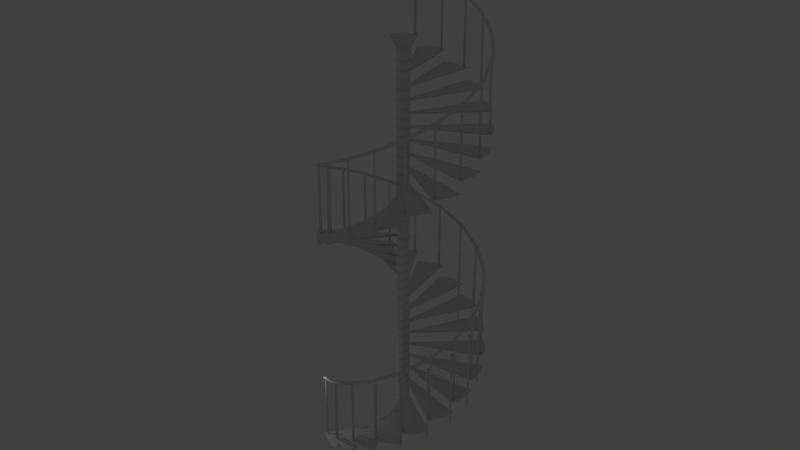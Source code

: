 # Source: spiral_staircase4.blend  (saved by Blender 2.76.0; exported with 4.5.12 LTS)
import bpy
from mathutils import Matrix  # noqa: F401  (used for matrix-valued properties, if any)

bpy.ops.wm.read_factory_settings(use_empty=True)
scene = bpy.context.scene
scene.name = 'Scene'

# ---- collections
col_collection_1 = bpy.data.collections.new('Collection 1'); scene.collection.children.link(col_collection_1)

# ---- world
world_world = bpy.data.worlds.new('World'); scene.world = world_world
world_world.color = (0.05088, 0.05088, 0.05088)
world_world.use_sun_shadow = False
world_world.sun_shadow_jitter_overblur = 0.0
world_world.cycles.sampling_method = 'MANUAL'
world_world.cycles.sample_map_resolution = 256

# ---- lights
light_point = bpy.data.lights.new('Point', 'POINT')
light_point.transmission_factor = 0.0
light_point.energy = 100.0
light_point.shadow_buffer_clip_start = 0.5
light_point.shadow_soft_size = 0.1
light_point.shadow_maximum_resolution = 0.006
light_point.use_absolute_resolution = True
light_point.cycles.use_multiple_importance_sampling = False

# ---- meshes
me_cylinder_000 = bpy.data.meshes.new('Cylinder.000')
me_cylinder_000.from_pydata([(2.329e-08, 0.6515, -1.374), (2.329e-08, 0.6515, -1.003), (0.1271, 0.639, -1.374), (0.1271, 0.639, -1.003), (0.2493, 0.6019, -1.374), (0.2493, 0.6019, -1.003), (0.3619, 0.5417, -1.374), (0.3619, 0.5417, -1.003), (0.4607, 0.4607, -1.374), (0.4607, 0.4607, -1.003), (0.5417, 0.3619, -1.374), (0.5417, 0.3619, -1.003), (0.6019, 0.2493, -1.374), (0.6019, 0.2493, -1.003), (0.639, 0.1271, -1.374), (0.639, 0.1271, -1.003), (0.6515, 1.587e-07, -1.374), (0.6515, 1.587e-07, -1.003), (0.639, -0.1271, -1.374), (0.639, -0.1271, -1.003), (0.6019, -0.2493, -1.374), (0.6019, -0.2493, -1.003), (0.5417, -0.3619, -1.374), (0.5417, -0.3619, -1.003), (0.4607, -0.4607, -1.374), (0.4607, -0.4607, -1.003), (0.3619, -0.5417, -1.374), (0.3619, -0.5417, -1.003), (0.2493, -0.6019, -1.374), (0.2493, -0.6019, -1.003), (0.1271, -0.639, -1.374), (0.1271, -0.639, -1.003), (-1.89e-07, -0.6515, -1.374), (-1.89e-07, -0.6515, -1.003), (-0.1271, -0.639, -1.374), (-0.1271, -0.639, -1.003), (-0.2493, -0.6019, -1.374), (-0.2493, -0.6019, -1.003), (-0.3619, -0.5417, -1.374), (-0.3619, -0.5417, -1.003), (-0.4607, -0.4607, -1.374), (-0.4607, -0.4607, -1.003), (-0.5417, -0.3619, -1.374), (-0.5417, -0.3619, -1.003), (-0.6019, -0.2493, -1.374), (-0.6019, -0.2493, -1.003), (-0.639, -0.1271, -1.374), (-0.639, -0.1271, -1.003), (-0.6515, 7.386e-07, -1.374), (-0.6515, 7.386e-07, -1.003), (-0.639, 0.1271, -1.374), (-0.639, 0.1271, -1.003), (-0.6019, 0.2493, -1.374), (-0.6019, 0.2493, -1.003), (-0.5417, 0.3619, -1.374), (-0.5417, 0.3619, -1.003), (-0.4607, 0.4607, -1.374), (-0.4607, 0.4607, -1.003), (-0.3619, 0.5417, -1.374), (-0.3619, 0.5417, -1.003), (-0.2493, 0.6019, -1.374), (-0.2493, 0.6019, -1.003), (-0.1271, 0.639, -1.374), (-0.1271, 0.639, -1.003), (1.829e-08, 0.6384, -1.374), (0.1245, 0.6261, -1.374), (0.2443, 0.5898, -1.374), (0.3547, 0.5308, -1.374), (0.4514, 0.4514, -1.374), (0.5308, 0.3547, -1.374), (0.5898, 0.2443, -1.374), (0.6261, 0.1245, -1.374), (0.6384, 1.567e-07, -1.374), (0.6261, -0.1245, -1.374), (0.5898, -0.2443, -1.374), (0.5308, -0.3547, -1.374), (0.4514, -0.4514, -1.374), (0.3547, -0.5308, -1.374), (0.2443, -0.5898, -1.374), (0.1245, -0.6261, -1.374), (-1.85e-07, -0.6384, -1.374), (-0.1245, -0.6261, -1.374), (-0.2443, -0.5898, -1.374), (-0.3547, -0.5308, -1.374), (-0.4514, -0.4514, -1.374), (-0.5308, -0.3547, -1.374), (-0.5898, -0.2443, -1.374), (-0.6261, -0.1245, -1.374), (-0.6384, 7.267e-07, -1.374), (-0.6261, 0.1245, -1.374), (-0.5898, 0.2443, -1.374), (-0.5308, 0.3547, -1.374), (-0.4514, 0.4514, -1.374), (-0.3547, 0.5308, -1.374), (-0.2443, 0.5898, -1.374), (-0.1245, 0.6261, -1.374), (0.1245, 0.6261, -0.08191), (1.829e-08, 0.6384, -0.08191), (0.2443, 0.5898, -0.08191), (0.3547, 0.5308, -0.08191), (0.4514, 0.4514, -0.08191), (0.5308, 0.3547, -0.08191), (0.5898, 0.2443, -0.08191), (0.6261, 0.1245, -0.08191), (0.6384, 1.567e-07, -0.08191), (0.6261, -0.1245, -0.08191), (0.5898, -0.2443, -0.08191), (0.5308, -0.3547, -0.08191), (0.4514, -0.4514, -0.08191), (0.3547, -0.5308, -0.08191), (0.2443, -0.5898, -0.08191), (0.1245, -0.6261, -0.08191), (-1.85e-07, -0.6384, -0.08191), (-0.1245, -0.6261, -0.08191), (-0.2443, -0.5898, -0.08191), (-0.3547, -0.5308, -0.08191), (-0.4514, -0.4514, -0.08191), (-0.5308, -0.3547, -0.08191), (-0.5898, -0.2443, -0.08191), (-0.6261, -0.1245, -0.08191), (-0.6384, 7.267e-07, -0.08191), (-0.6261, 0.1245, -0.08191), (-0.5898, 0.2443, -0.08191), (-0.5308, 0.3547, -0.08191), (-0.4514, 0.4514, -0.08191), (-0.3547, 0.5308, -0.08191), (-0.2443, 0.5898, -0.08191), (-0.1245, 0.6261, -0.08191)], [], [(0, 1, 3, 2), (2, 3, 5, 4), (4, 5, 7, 6), (6, 7, 9, 8), (8, 9, 11, 10), (10, 11, 13, 12), (12, 13, 15, 14), (14, 15, 17, 16), (16, 17, 19, 18), (18, 19, 21, 20), (20, 21, 23, 22), (22, 23, 25, 24), (24, 25, 27, 26), (26, 27, 29, 28), (28, 29, 31, 30), (30, 31, 33, 32), (32, 33, 35, 34), (34, 35, 37, 36), (36, 37, 39, 38), (38, 39, 41, 40), (40, 41, 43, 42), (42, 43, 45, 44), (44, 45, 47, 46), (46, 47, 49, 48), (48, 49, 51, 50), (50, 51, 53, 52), (52, 53, 55, 54), (54, 55, 57, 56), (56, 57, 59, 58), (58, 59, 61, 60), (96, 97, 127, 126, 125, 124, 123, 122, 121, 120, 119, 118, 117, 116, 115, 114, 113, 112, 111, 110, 109, 108, 107, 106, 105, 104, 103, 102, 101, 100, 99, 98), (62, 63, 1, 0), (60, 61, 63, 62), (64, 65, 66, 67, 68, 69, 70, 71, 72, 73, 74, 75, 76, 77, 78, 79, 80, 81, 82, 83, 84, 85, 86, 87, 88, 89, 90, 91, 92, 93, 94, 95), (65, 64, 0, 2), (66, 65, 2, 4), (67, 66, 4, 6), (68, 67, 6, 8), (69, 68, 8, 10), (70, 69, 10, 12), (71, 70, 12, 14), (72, 71, 14, 16), (73, 72, 16, 18), (74, 73, 18, 20), (75, 74, 20, 22), (76, 75, 22, 24), (77, 76, 24, 26), (78, 77, 26, 28), (79, 78, 28, 30), (80, 79, 30, 32), (81, 80, 32, 34), (82, 81, 34, 36), (83, 82, 36, 38), (84, 83, 38, 40), (85, 84, 40, 42), (86, 85, 42, 44), (87, 86, 44, 46), (88, 87, 46, 48), (89, 88, 48, 50), (90, 89, 50, 52), (91, 90, 52, 54), (92, 91, 54, 56), (93, 92, 56, 58), (94, 93, 58, 60), (95, 94, 60, 62), (64, 95, 62, 0), (97, 96, 3, 1), (96, 98, 5, 3), (98, 99, 7, 5), (99, 100, 9, 7), (100, 101, 11, 9), (101, 102, 13, 11), (102, 103, 15, 13), (103, 104, 17, 15), (104, 105, 19, 17), (105, 106, 21, 19), (106, 107, 23, 21), (107, 108, 25, 23), (108, 109, 27, 25), (109, 110, 29, 27), (110, 111, 31, 29), (111, 112, 33, 31), (112, 113, 35, 33), (113, 114, 37, 35), (114, 115, 39, 37), (115, 116, 41, 39), (116, 117, 43, 41), (117, 118, 45, 43), (118, 119, 47, 45), (119, 120, 49, 47), (120, 121, 51, 49), (121, 122, 53, 51), (122, 123, 55, 53), (123, 124, 57, 55), (124, 125, 59, 57), (125, 126, 61, 59), (126, 127, 63, 61), (127, 97, 1, 63)])
me_cylinder_000.polygons.foreach_set('use_smooth', [True] * 98)
me_cylinder_000.use_remesh_preserve_volume = False
me_cylinder_000.use_remesh_preserve_attributes = False
me_cylinder_000.use_mirror_vertex_groups = False
me_cylinder_000.update()
me_cylinder_005 = bpy.data.meshes.new('Cylinder.005')
me_cylinder_005.from_pydata([(-2.463, -7.155, -0.2248), (-2.463, -7.155, 7.573), (-2.441, -7.157, -0.2248), (-2.441, -7.157, 7.573), (-2.42, -7.163, -0.2248), (-2.42, -7.163, 7.573), (-2.401, -7.173, -0.2248), (-2.401, -7.173, 7.573), (-2.384, -7.187, -0.2248), (-2.384, -7.187, 7.573), (-2.371, -7.204, -0.2248), (-2.371, -7.204, 7.573), (-2.36, -7.223, -0.2248), (-2.36, -7.223, 7.573), (-2.354, -7.244, -0.2248), (-2.354, -7.244, 7.573), (-2.352, -7.266, -0.2248), (-2.352, -7.266, 7.573), (-2.354, -7.287, -0.2248), (-2.354, -7.287, 7.573), (-2.36, -7.308, -0.2248), (-2.36, -7.308, 7.573), (-2.371, -7.327, -0.2248), (-2.371, -7.327, 7.573), (-2.384, -7.344, -0.2248), (-2.384, -7.344, 7.573), (-2.401, -7.358, -0.2248), (-2.401, -7.358, 7.573), (-2.42, -7.368, -0.2248), (-2.42, -7.368, 7.573), (-2.441, -7.375, -0.2248), (-2.441, -7.375, 7.573), (-2.463, -7.377, -0.2248), (-2.463, -7.377, 7.573), (-2.485, -7.375, -0.2248), (-2.485, -7.375, 7.573), (-2.505, -7.368, -0.2248), (-2.505, -7.368, 7.573), (-2.525, -7.358, -0.2248), (-2.525, -7.358, 7.573), (-2.541, -7.344, -0.2248), (-2.541, -7.344, 7.573), (-2.555, -7.327, -0.2248), (-2.555, -7.327, 7.573), (-2.565, -7.308, -0.2248), (-2.565, -7.308, 7.573), (-2.572, -7.287, -0.2248), (-2.572, -7.287, 7.573), (-2.574, -7.266, -0.2248), (-2.574, -7.266, 7.573), (-2.572, -7.244, -0.2248), (-2.572, -7.244, 7.573), (-2.565, -7.223, -0.2248), (-2.565, -7.223, 7.573), (-2.555, -7.204, -0.2248), (-2.555, -7.204, 7.573), (-2.541, -7.187, -0.2248), (-2.541, -7.187, 7.573), (-2.525, -7.173, -0.2248), (-2.525, -7.173, 7.573), (-2.505, -7.163, -0.2248), (-2.505, -7.163, 7.573), (-2.485, -7.157, -0.2248), (-2.485, -7.157, 7.573)], [], [(0, 1, 3, 2), (2, 3, 5, 4), (4, 5, 7, 6), (6, 7, 9, 8), (8, 9, 11, 10), (10, 11, 13, 12), (12, 13, 15, 14), (14, 15, 17, 16), (16, 17, 19, 18), (18, 19, 21, 20), (20, 21, 23, 22), (22, 23, 25, 24), (24, 25, 27, 26), (26, 27, 29, 28), (28, 29, 31, 30), (30, 31, 33, 32), (32, 33, 35, 34), (34, 35, 37, 36), (36, 37, 39, 38), (38, 39, 41, 40), (40, 41, 43, 42), (42, 43, 45, 44), (44, 45, 47, 46), (46, 47, 49, 48), (48, 49, 51, 50), (50, 51, 53, 52), (52, 53, 55, 54), (54, 55, 57, 56), (56, 57, 59, 58), (58, 59, 61, 60), (62, 63, 1, 0), (60, 61, 63, 62), (0, 2, 4, 6, 8, 10, 12, 14, 16, 18, 20, 22, 24, 26, 28, 30, 32, 34, 36, 38, 40, 42, 44, 46, 48, 50, 52, 54, 56, 58, 60, 62)])
me_cylinder_005.use_remesh_preserve_volume = False
me_cylinder_005.use_remesh_preserve_attributes = False
me_cylinder_005.use_mirror_vertex_groups = False
me_cylinder_005.update()
me_cylinder_004 = bpy.data.meshes.new('Cylinder.004')
me_cylinder_004.from_pydata([(-4.685, -6.25, -0.4378), (-4.685, -6.25, 6.499), (-4.663, -6.252, -0.4378), (-4.663, -6.252, 6.499), (-4.642, -6.258, -0.4378), (-4.642, -6.258, 6.499), (-4.623, -6.269, -0.4378), (-4.623, -6.269, 6.499), (-4.606, -6.282, -0.4378), (-4.606, -6.282, 6.499), (-4.592, -6.299, -0.4378), (-4.592, -6.299, 6.499), (-4.582, -6.318, -0.4378), (-4.582, -6.318, 6.499), (-4.576, -6.339, -0.4378), (-4.576, -6.339, 6.499), (-4.574, -6.361, -0.4378), (-4.574, -6.361, 6.499), (-4.576, -6.382, -0.4378), (-4.576, -6.382, 6.499), (-4.582, -6.403, -0.4378), (-4.582, -6.403, 6.499), (-4.592, -6.422, -0.4378), (-4.592, -6.422, 6.499), (-4.606, -6.439, -0.4378), (-4.606, -6.439, 6.499), (-4.623, -6.453, -0.4378), (-4.623, -6.453, 6.499), (-4.642, -6.463, -0.4378), (-4.642, -6.463, 6.499), (-4.663, -6.47, -0.4378), (-4.663, -6.47, 6.499), (-4.685, -6.472, -0.4378), (-4.685, -6.472, 6.499), (-4.706, -6.47, -0.4378), (-4.706, -6.47, 6.499), (-4.727, -6.463, -0.4378), (-4.727, -6.463, 6.499), (-4.746, -6.453, -0.4378), (-4.746, -6.453, 6.499), (-4.763, -6.439, -0.4378), (-4.763, -6.439, 6.499), (-4.777, -6.422, -0.4378), (-4.777, -6.422, 6.499), (-4.787, -6.403, -0.4378), (-4.787, -6.403, 6.499), (-4.793, -6.382, -0.4378), (-4.793, -6.382, 6.499), (-4.796, -6.361, -0.4378), (-4.796, -6.361, 6.499), (-4.793, -6.339, -0.4378), (-4.793, -6.339, 6.499), (-4.787, -6.318, -0.4378), (-4.787, -6.318, 6.499), (-4.777, -6.299, -0.4378), (-4.777, -6.299, 6.499), (-4.763, -6.282, -0.4378), (-4.763, -6.282, 6.499), (-4.746, -6.269, -0.4378), (-4.746, -6.269, 6.499), (-4.727, -6.258, -0.4378), (-4.727, -6.258, 6.499), (-4.706, -6.252, -0.4378), (-4.706, -6.252, 6.499)], [], [(0, 1, 3, 2), (2, 3, 5, 4), (4, 5, 7, 6), (6, 7, 9, 8), (8, 9, 11, 10), (10, 11, 13, 12), (12, 13, 15, 14), (14, 15, 17, 16), (16, 17, 19, 18), (18, 19, 21, 20), (20, 21, 23, 22), (22, 23, 25, 24), (24, 25, 27, 26), (26, 27, 29, 28), (28, 29, 31, 30), (30, 31, 33, 32), (32, 33, 35, 34), (34, 35, 37, 36), (36, 37, 39, 38), (38, 39, 41, 40), (40, 41, 43, 42), (42, 43, 45, 44), (44, 45, 47, 46), (46, 47, 49, 48), (48, 49, 51, 50), (50, 51, 53, 52), (52, 53, 55, 54), (54, 55, 57, 56), (56, 57, 59, 58), (58, 59, 61, 60), (62, 63, 1, 0), (60, 61, 63, 62), (0, 2, 4, 6, 8, 10, 12, 14, 16, 18, 20, 22, 24, 26, 28, 30, 32, 34, 36, 38, 40, 42, 44, 46, 48, 50, 52, 54, 56, 58, 60, 62)])
me_cylinder_004.polygons.foreach_set('use_smooth', [True] * 33)
_uv = me_cylinder_004.uv_layers.new(name='UVMap')
_uv.uv.foreach_set('vector', [0.0, 0.0, 1.0, 0.0, 1.0, 1.0, 0.0, 1.0, 0.0, 0.0, 1.0, 0.0, 1.0, 1.0, 0.0, 1.0, 0.0, 0.0, 1.0, 0.0, 1.0, 1.0, 0.0, 1.0, 0.0, 0.0, 1.0, 0.0, 1.0, 1.0, 0.0, 1.0, 0.0, 0.0, 1.0, 0.0, 1.0, 1.0, 0.0, 1.0, 0.0, 0.0, 1.0, 0.0, 1.0, 1.0, 0.0, 1.0, 0.0, 0.0, 1.0, 0.0, 1.0, 1.0, 0.0, 1.0, 0.0, 0.0, 1.0, 0.0, 1.0, 1.0, 0.0, 1.0, 0.0, 0.0, 1.0, 0.0, 1.0, 1.0, 0.0, 1.0, 0.0, 0.0, 1.0, 0.0, 1.0, 1.0, 0.0, 1.0, 0.0, 0.0, 1.0, 0.0, 1.0, 1.0, 0.0, 1.0, 0.0, 0.0, 1.0, 0.0, 1.0, 1.0, 0.0, 1.0, 0.0, 0.0, 1.0, 0.0, 1.0, 1.0, 0.0, 1.0, 0.0, 0.0, 1.0, 0.0, 1.0, 1.0, 0.0, 1.0, 0.0, 0.0, 1.0, 0.0, 1.0, 1.0, 0.0, 1.0, 0.0, 0.0, 1.0, 0.0, 1.0, 1.0, 0.0, 1.0, 0.0, 0.0, 1.0, 0.0, 1.0, 1.0, 0.0, 1.0, 0.0, 0.0, 1.0, 0.0, 1.0, 1.0, 0.0, 1.0, 0.0, 0.0, 1.0, 0.0, 1.0, 1.0, 0.0, 1.0, 0.0, 0.0, 1.0, 0.0, 1.0, 1.0, 0.0, 1.0, 0.0, 0.0, 1.0, 0.0, 1.0, 1.0, 0.0, 1.0, 0.0, 0.0, 1.0, 0.0, 1.0, 1.0, 0.0, 1.0, 0.0, 0.0, 1.0, 0.0, 1.0, 1.0, 0.0, 1.0, 0.0, 0.0, 1.0, 0.0, 1.0, 1.0, 0.0, 1.0, 0.0, 0.0, 1.0, 0.0, 1.0, 1.0, 0.0, 1.0, 0.0, 0.0, 1.0, 0.0, 1.0, 1.0, 0.0, 1.0, 0.0, 0.0, 1.0, 0.0, 1.0, 1.0, 0.0, 1.0, 0.0, 0.0, 1.0, 0.0, 1.0, 1.0, 0.0, 1.0, 0.0, 0.0, 1.0, 0.0, 1.0, 1.0, 0.0, 1.0, 0.0, 0.0, 1.0, 0.0, 1.0, 1.0, 0.0, 1.0, 0.0, 0.0, 1.0, 0.0, 1.0, 1.0, 0.0, 1.0, 0.0, 0.0, 1.0, 0.0, 1.0, 1.0, 0.0, 1.0, 0.5, 1.0, 0.5975, 0.9904, 0.6913, 0.9619, 0.7778, 0.9157, 0.8536, 0.8536, 0.9157, 0.7778, 0.9619, 0.6913, 0.9904, 0.5975, 1.0, 0.5, 0.9904, 0.4025, 0.9619, 0.3087, 0.9157, 0.2222, 0.8536, 0.1464, 0.7778, 0.08427, 0.6913, 0.03806, 0.5975, 0.009607, 0.5, 0.0, 0.4025, 0.009607, 0.3087, 0.03806, 0.2222, 0.08427, 0.1464, 0.1464, 0.08426, 0.2222, 0.03806, 0.3087, 0.009607, 0.4025, 0.0, 0.5, 0.009607, 0.5975, 0.03806, 0.6913, 0.08427, 0.7778, 0.1464, 0.8536, 0.2222, 0.9157, 0.3087, 0.9619, 0.4025, 0.9904])
me_cylinder_004.use_remesh_preserve_volume = False
me_cylinder_004.use_remesh_preserve_attributes = False
me_cylinder_004.use_mirror_vertex_groups = False
me_cylinder_004.update()
me_circle_001 = bpy.data.meshes.new('Circle.001')
me_circle_001.from_pydata([(-0.06115, 0.1602, -0.0001317), (-0.1418, 0.09188, 0.0004978), (-0.1691, -0.01428, 0.001012), (-0.118, -0.1242, -8.557e-05), (0.03202, -0.1694, 0.0003966), (0.1346, -0.1014, -0.001429), (0.1677, -0.001329, -0.001181), (0.1294, 0.1186, 0.0005789), (-1.257, 0.4146, 2.549), (-1.484, 0.384, 2.55), (-1.487, 0.1666, 2.64), (-1.335, 0.1091, 2.65), (-1.173, 0.1916, 2.582), (-2.467, 1.523, 4.927), (-2.693, 1.5, 4.948), (-2.693, 1.324, 5.104), (-2.541, 1.269, 5.125), (-2.383, 1.321, 5.026), (-3.539, 3.375, 6.867), (-3.764, 3.365, 6.906), (-3.756, 3.25, 7.111), (-3.604, 3.201, 7.141), (-3.451, 3.214, 7.023), (-4.491, 5.783, 8.147), (-4.714, 5.792, 8.198), (-4.697, 5.749, 8.429), (-4.544, 5.709, 8.465), (-4.397, 5.679, 8.343), (-5.372, 8.498, 8.612), (-5.576, 8.529, 8.671), (-5.547, 8.563, 8.902), (-5.392, 8.533, 8.943), (-5.242, 8.45, 8.813), (-6.175, 11.24, 8.214), (-6.391, 11.29, 8.267), (-6.349, 11.4, 8.472), (-6.193, 11.38, 8.513), (-6.06, 11.27, 8.423), (-7.01, 13.72, 6.978), (-7.206, 13.79, 7.023), (-7.152, 13.96, 7.18), (-6.994, 13.95, 7.217), (-6.858, 13.79, 7.153), (-7.875, 15.68, 5.045), (-8.069, 15.77, 5.073), (-8.005, 15.98, 5.164), (-7.845, 15.98, 5.194), (-7.714, 15.81, 5.178), (-8.828, 16.93, 2.621), (-8.975, 16.98, 2.62), (-9.046, 17.15, 2.58), (-8.851, 17.28, 2.664), (-8.66, 17.09, 2.698), (-9.885, 17.34, -0.0301), (-10.09, 17.44, -0.04436), (-10.02, 17.65, -0.1065), (-9.856, 17.66, -0.09676), (-9.735, 17.53, -0.02747), (-11.28, 16.96, -2.631), (-11.25, 17.16, -2.78), (-11.07, 17.18, -2.784), (-10.94, 17.07, -2.681), (-11.08, 16.9, -2.617), (-12.63, 15.72, -4.879), (-12.61, 15.86, -5.087), (-12.43, 15.87, -5.104), (-12.3, 15.8, -4.977), (-12.43, 15.67, -4.856), (-14.05, 13.82, -6.497), (-14.18, 13.85, -6.675), (-13.98, 13.93, -6.82), (-13.77, 13.89, -6.646), (-13.91, 13.81, -6.504), (-15.62, 11.57, -7.372), (-15.73, 11.57, -7.5), (-15.67, 11.57, -7.672), (-15.51, 11.55, -7.697), (-15.35, 11.57, -7.546), (-15.48, 11.55, -7.38), (-17.17, 9.173, -7.369), (-17.35, 9.181, -7.456), (-17.34, 9.095, -7.657), (-17.16, 9.065, -7.692), (-17.0, 9.129, -7.563), (-18.98, 6.97, -6.58), (-19.01, 6.8, -6.765), (-18.83, 6.756, -6.796), (-18.68, 6.839, -6.714), (-18.78, 6.944, -6.542), (-20.6, 5.187, -4.967), (-20.66, 4.972, -5.084), (-20.47, 4.906, -5.117), (-20.31, 5.007, -5.073), (-20.4, 5.165, -4.94), (-22.16, 4.055, -2.798), (-22.2, 3.809, -2.836), (-22.03, 3.744, -2.848), (-21.87, 3.85, -2.848), (-21.95, 4.044, -2.77), (-23.52, 3.762, -0.2923), (-23.69, 3.63, -0.2288), (-23.54, 3.417, -0.2559), (-23.3, 3.534, -0.3036), (-23.39, 3.725, -0.2841), (-24.9, 4.281, 2.232), (-24.95, 4.067, 2.357), (-24.78, 3.998, 2.373), (-24.62, 4.071, 2.294), (-24.69, 4.277, 2.242), (-25.87, 5.659, 4.5), (-26.09, 5.639, 4.528), (-26.09, 5.481, 4.703), (-25.94, 5.428, 4.726), (-25.78, 5.468, 4.62), (-26.9, 7.717, 6.245), (-27.12, 7.714, 6.289), (-27.11, 7.621, 6.505), (-26.96, 7.574, 6.537), (-26.81, 7.574, 6.416), (-27.83, 10.26, 7.266), (-28.04, 10.27, 7.324), (-28.02, 10.25, 7.558), (-27.86, 10.22, 7.596), (-27.71, 10.17, 7.456), (-28.86, 13.04, 7.484), (-28.86, 13.11, 7.725), (-28.69, 13.08, 7.777), (-28.55, 13.0, 7.669), (-28.65, 13.01, 7.466), (-29.47, 15.7, 6.77), (-29.69, 15.76, 6.821), (-29.64, 15.89, 7.012), (-29.49, 15.87, 7.052), (-29.35, 15.75, 6.972), (-30.3, 18.03, 5.286), (-30.51, 18.11, 5.325), (-30.46, 18.29, 5.462), (-30.3, 18.29, 5.497), (-30.17, 18.15, 5.454), (-31.32, 19.8, 3.163), (-31.41, 19.91, 3.188), (-31.35, 20.08, 3.246), (-31.18, 20.09, 3.28), (-31.05, 19.92, 3.28), (-31.18, 19.79, 3.176), (-32.27, 20.75, 0.634), (-32.39, 20.9, 0.6221), (-32.34, 21.07, 0.6207), (-32.09, 21.06, 0.6464), (-32.07, 20.85, 0.6562), (-33.32, 20.89, -2.024), (-33.46, 20.94, -2.038), (-33.53, 21.08, -2.144), (-33.33, 21.23, -2.135), (-33.14, 21.06, -2.034), (-34.74, 20.24, -4.547), (-34.71, 20.42, -4.718), (-34.53, 20.43, -4.727), (-34.41, 20.34, -4.614), (-34.54, 20.18, -4.531), (-36.14, 18.77, -6.624), (-36.11, 18.89, -6.847), (-35.93, 18.89, -6.867), (-35.8, 18.83, -6.736), (-35.93, 18.71, -6.599), (-37.5, 16.7, -7.995), (-37.64, 16.72, -8.034), (-37.69, 16.75, -8.154), (-37.63, 16.77, -8.273), (-37.48, 16.78, -8.33), (-37.35, 16.73, -8.192), (-37.38, 16.71, -8.064)], [], [(19, 18, 13, 14), (24, 23, 18, 19), (29, 28, 23, 24), (34, 33, 28, 29), (39, 38, 33, 34), (44, 43, 38, 39), (49, 48, 43, 44), (54, 53, 48, 49), (115, 114, 109, 110), (58, 53, 54), (120, 119, 114, 115), (135, 134, 129, 130), (124, 119, 120), (74, 73, 68, 69), (139, 134, 135), (155, 150, 151), (84, 79, 80), (9, 0, 1), (146, 145, 139, 140), (80, 73, 74), (104, 99, 100), (64, 63, 58, 59), (151, 145, 146), (54, 49, 50), (155, 151, 152), (9, 1, 2), (94, 89, 90), (85, 84, 80, 81), (69, 63, 64), (147, 146, 140, 141), (90, 84, 85), (100, 94, 95), (110, 104, 105), (130, 124, 125), (161, 160, 155, 156), (152, 146, 147), (15, 14, 9, 10), (167, 160, 161), (20, 19, 14, 15), (25, 24, 19, 20), (30, 29, 24, 25), (35, 34, 29, 30), (40, 39, 34, 35), (45, 44, 39, 40), (116, 115, 110, 111), (50, 44, 45), (59, 54, 55), (81, 74, 75), (121, 120, 115, 116), (136, 135, 130, 131), (125, 120, 121), (4, 11, 10, 3), (141, 135, 136), (51, 50, 45), (70, 69, 64), (101, 100, 95), (153, 152, 147), (169, 168, 161), (11, 16, 15, 10), (16, 21, 20, 15), (21, 26, 25, 20), (26, 31, 30, 25), (31, 36, 35, 30), (36, 41, 40, 35), (41, 46, 45, 40), (56, 60, 59, 55), (56, 55, 51), (60, 65, 64, 59), (76, 82, 81, 75), (76, 75, 70), (82, 86, 85, 81), (86, 91, 90, 85), (91, 96, 95, 90), (106, 112, 111, 105), (106, 105, 101), (112, 117, 116, 111), (117, 122, 121, 116), (122, 126, 125, 121), (126, 132, 131, 125), (132, 137, 136, 131), (137, 142, 141, 136), (142, 148, 147, 141), (157, 162, 161, 156), (157, 156, 153), (5, 12, 11, 4), (12, 17, 16, 11), (17, 22, 21, 16), (22, 27, 26, 21), (27, 32, 31, 26), (32, 37, 36, 31), (37, 42, 41, 36), (42, 47, 46, 41), (47, 52, 51, 46), (52, 57, 56, 51), (57, 61, 60, 56), (61, 66, 65, 60), (66, 71, 70, 65), (71, 77, 76, 70), (77, 83, 82, 76), (83, 87, 86, 82), (87, 92, 91, 86), (92, 97, 96, 91), (97, 102, 101, 96), (102, 107, 106, 101), (107, 113, 112, 106), (113, 118, 117, 112), (118, 123, 122, 117), (123, 127, 126, 122), (127, 133, 132, 126), (133, 138, 137, 132), (138, 143, 142, 137), (154, 158, 157, 153), (14, 13, 8, 9), (154, 153, 148), (158, 163, 162, 157), (8, 12, 6, 7), (170, 169, 163), (149, 148, 143), (171, 170, 163), (13, 17, 12, 8), (18, 22, 17, 13), (23, 27, 22, 18), (62, 61, 57, 53), (32, 27, 23), (42, 37, 33), (67, 66, 61, 62), (93, 92, 87, 88), (71, 66, 67), (98, 97, 92, 93), (109, 113, 107, 108), (102, 97, 98), (114, 118, 113, 109), (129, 133, 127, 128), (123, 118, 114), (134, 138, 133, 129), (164, 163, 158, 159), (143, 138, 134), (43, 47, 42, 38), (171, 163, 164), (33, 32, 28), (48, 52, 47, 43), (78, 77, 71, 72), (53, 52, 48), (79, 83, 77, 78), (73, 78, 72, 68), (88, 83, 79), (108, 102, 103), (128, 123, 119), (149, 143, 144), (159, 154, 150), (150, 149, 145), (63, 67, 62, 58), (79, 78, 73), (108, 103, 99), (145, 144, 139), (8, 7, 0), (89, 93, 88, 84), (68, 67, 63), (94, 98, 93, 89), (160, 164, 159, 155), (99, 98, 94), (109, 108, 104), (129, 128, 124), (165, 164, 160), (9, 8, 0), (110, 109, 104), (130, 129, 124), (151, 150, 145), (166, 165, 160), (80, 79, 73), (69, 68, 63), (100, 99, 94), (140, 139, 135), (50, 49, 44), (152, 151, 146), (167, 166, 160), (90, 89, 84), (59, 58, 54), (81, 80, 74), (95, 94, 90), (105, 104, 100), (125, 124, 120), (141, 140, 135), (156, 155, 152), (10, 9, 2), (55, 54, 50), (75, 74, 69), (111, 110, 105), (131, 130, 125), (168, 167, 161), (3, 10, 2), (51, 55, 50), (70, 75, 69), (101, 105, 100), (153, 156, 152), (46, 51, 45), (65, 70, 64), (96, 101, 95), (148, 153, 147), (162, 169, 161), (143, 148, 142), (163, 169, 162), (6, 12, 5), (149, 154, 148), (33, 37, 32), (53, 57, 52), (88, 87, 83), (108, 107, 102), (128, 127, 123), (159, 158, 154), (28, 32, 23), (38, 42, 33), (72, 71, 67), (103, 102, 98), (119, 123, 114), (144, 143, 134), (150, 154, 149), (145, 149, 144), (165, 171, 164), (68, 72, 67), (99, 103, 98), (139, 144, 134), (58, 62, 53), (84, 88, 79), (104, 108, 99), (124, 128, 119), (155, 159, 150)])
me_circle_001.polygons.foreach_set('use_smooth', [True] * 227)
_uv = me_circle_001.uv_layers.new(name='UVMap')
_uv.uv.foreach_set('vector', [36.29, 11.19, 36.38, 11.2, 39.12, 12.01, 39.03, 12.0, 33.56, 10.38, 33.65, 10.4, 36.38, 11.2, 36.29, 11.19, 30.84, 9.567, 30.92, 9.588, 33.65, 10.4, 33.56, 10.38, 28.08, 8.768, 28.17, 8.778, 30.92, 9.588, 30.84, 9.567, 25.36, 7.951, 25.44, 7.973, 28.17, 8.778, 28.08, 8.768, 22.63, 7.148, 22.72, 7.169, 25.44, 7.973, 25.36, 7.951, 19.9, 6.328, 19.95, 6.391, 22.72, 7.169, 22.63, 7.148, 17.1, 5.522, 17.19, 5.537, 19.95, 6.391, 19.9, 6.328, -16.4, -4.361, -16.31, -4.35, -13.58, -3.542, -13.67, -3.553, 14.34, 4.705, 17.19, 5.537, 17.1, 5.522, -19.12, -5.184, -19.04, -5.159, -16.31, -4.35, -16.4, -4.361, -27.39, -7.609, -27.3, -7.596, -24.56, -6.784, -24.65, -6.795, -21.9, -5.99, -19.04, -5.159, -19.12, -5.184, 5.837, 2.155, 5.908, 2.192, 8.852, 3.068, 8.732, 3.016, -30.33, -8.493, -27.3, -7.596, -27.39, -7.609, -38.95, -11.02, -36.09, -10.15, -36.14, -10.22, 0.1028, 0.5032, 2.955, 1.34, 2.877, 1.301, 41.78, 12.81, 45.21, 13.9, 45.17, 13.84, -33.38, -9.394, -33.31, -9.35, -30.33, -8.493, -30.39, -8.54, 2.877, 1.301, 5.908, 2.192, 5.837, 2.155, -10.92, -2.75, -8.116, -1.939, -8.232, -1.99, 11.55, 3.924, 11.61, 3.895, 14.34, 4.705, 14.28, 4.736, -36.14, -10.22, -33.31, -9.35, -33.38, -9.394, 17.1, 5.522, 19.9, 6.328, 19.81, 6.26, -38.95, -11.02, -36.14, -10.22, -36.23, -10.28, 41.78, 12.81, 45.17, 13.84, 45.16, 13.81, -5.367, -1.116, -2.641, -0.3107, -2.712, -0.2891, 0.04329, 0.5345, 0.1028, 0.5032, 2.877, 1.301, 2.84, 1.311, 8.732, 3.016, 11.61, 3.895, 11.55, 3.924, -33.39, -9.412, -33.38, -9.394, -30.39, -8.54, -30.4, -8.527, -2.712, -0.2891, 0.1028, 0.5032, 0.04329, 0.5345, -8.232, -1.99, -5.367, -1.116, -5.428, -1.087, -13.67, -3.553, -10.92, -2.75, -10.98, -2.716, -24.65, -6.795, -21.9, -5.99, -21.96, -5.959, -41.77, -11.79, -41.7, -11.83, -38.95, -11.02, -39.01, -10.99, -36.23, -10.28, -33.38, -9.394, -33.39, -9.412, 38.99, 12.02, 39.03, 12.0, 41.78, 12.81, 41.74, 12.84, -45.03, -12.82, -41.7, -11.83, -41.77, -11.79, 36.26, 11.22, 36.29, 11.19, 39.03, 12.0, 38.99, 12.02, 33.53, 10.41, 33.56, 10.38, 36.29, 11.19, 36.26, 11.22, 30.81, 9.594, 30.84, 9.567, 33.56, 10.38, 33.53, 10.41, 28.05, 8.795, 28.08, 8.768, 30.84, 9.567, 30.81, 9.594, 25.32, 7.976, 25.36, 7.951, 28.08, 8.768, 28.05, 8.795, 22.6, 7.171, 22.63, 7.148, 25.36, 7.951, 25.32, 7.976, -16.43, -4.336, -16.4, -4.361, -13.67, -3.553, -13.7, -3.527, 19.81, 6.26, 22.63, 7.148, 22.6, 7.171, 14.28, 4.736, 17.1, 5.522, 17.06, 5.552, 2.84, 1.311, 5.837, 2.155, 5.84, 2.176, -19.16, -5.157, -19.12, -5.184, -16.4, -4.361, -16.43, -4.336, -27.43, -7.583, -27.39, -7.609, -24.65, -6.795, -24.68, -6.769, -21.96, -5.959, -19.12, -5.184, -19.16, -5.157, 45.33, 13.86, 41.83, 12.81, 41.74, 12.84, 45.22, 13.81, -30.4, -8.527, -27.39, -7.609, -27.43, -7.583, 19.9, 6.31, 19.81, 6.26, 22.6, 7.171, 8.82, 3.084, 8.732, 3.016, 11.55, 3.924, -8.146, -1.924, -8.232, -1.99, -5.428, -1.087, -36.14, -10.23, -36.23, -10.28, -33.39, -9.412, -44.93, -12.83, -45.0, -12.84, -41.77, -11.79, 41.83, 12.81, 39.07, 12.0, 38.99, 12.02, 41.74, 12.84, 39.07, 12.0, 36.34, 11.19, 36.26, 11.22, 38.99, 12.02, 36.34, 11.19, 33.61, 10.38, 33.53, 10.41, 36.26, 11.22, 33.61, 10.38, 30.89, 9.567, 30.81, 9.594, 33.53, 10.41, 30.89, 9.567, 28.12, 8.768, 28.05, 8.795, 30.81, 9.594, 28.12, 8.768, 25.4, 7.948, 25.32, 7.976, 28.05, 8.795, 25.4, 7.948, 22.68, 7.142, 22.6, 7.171, 25.32, 7.976, 17.15, 5.523, 14.36, 4.726, 14.28, 4.736, 17.06, 5.552, 17.15, 5.523, 17.06, 5.552, 19.9, 6.31, 14.36, 4.726, 11.63, 3.913, 11.55, 3.924, 14.28, 4.736, 5.918, 2.176, 2.927, 1.302, 2.84, 1.311, 5.84, 2.176, 5.918, 2.176, 5.84, 2.176, 8.82, 3.084, 2.927, 1.302, 0.1268, 0.5255, 0.04329, 0.5345, 2.84, 1.311, 0.1268, 0.5255, -2.626, -0.2815, -2.712, -0.2891, 0.04329, 0.5345, -2.626, -0.2815, -5.346, -1.097, -5.428, -1.087, -2.712, -0.2891, -10.89, -2.728, -13.62, -3.555, -13.7, -3.527, -10.98, -2.716, -10.89, -2.728, -10.98, -2.716, -8.146, -1.924, -13.62, -3.555, -16.35, -4.364, -16.43, -4.336, -13.7, -3.527, -16.35, -4.364, -19.07, -5.183, -19.16, -5.157, -16.43, -4.336, -19.07, -5.183, -21.88, -5.968, -21.96, -5.959, -19.16, -5.157, -21.88, -5.968, -24.6, -6.796, -24.68, -6.769, -21.96, -5.959, -24.6, -6.796, -27.35, -7.611, -27.43, -7.583, -24.68, -6.769, -27.35, -7.611, -30.32, -8.503, -30.4, -8.527, -27.43, -7.583, -30.32, -8.503, -33.29, -9.362, -33.39, -9.412, -30.4, -8.527, -38.92, -11.0, -41.68, -11.8, -41.77, -11.79, -39.01, -10.99, -38.92, -11.0, -39.01, -10.99, -36.14, -10.23, 45.42, 13.89, 41.96, 12.8, 41.83, 12.81, 45.33, 13.86, 41.96, 12.8, 39.18, 11.99, 39.07, 12.0, 41.83, 12.81, 39.18, 11.99, 36.45, 11.18, 36.34, 11.19, 39.07, 12.0, 36.45, 11.18, 33.72, 10.38, 33.61, 10.38, 36.34, 11.19, 33.72, 10.38, 31.01, 9.582, 30.89, 9.567, 33.61, 10.38, 31.01, 9.582, 28.24, 8.764, 28.12, 8.768, 30.89, 9.567, 28.24, 8.764, 25.52, 7.962, 25.4, 7.948, 28.12, 8.768, 25.52, 7.962, 22.8, 7.157, 22.68, 7.142, 25.4, 7.948, 22.8, 7.157, 20.03, 6.381, 19.9, 6.31, 22.68, 7.142, 20.03, 6.381, 17.26, 5.522, 17.15, 5.523, 19.9, 6.31, 17.26, 5.522, 14.47, 4.722, 14.36, 4.726, 17.15, 5.523, 14.47, 4.722, 11.75, 3.91, 11.63, 3.913, 14.36, 4.726, 11.75, 3.91, 8.954, 3.158, 8.82, 3.084, 11.63, 3.913, 8.954, 3.158, 6.036, 2.227, 5.918, 2.176, 8.82, 3.084, 6.036, 2.227, 3.054, 1.318, 2.927, 1.302, 5.918, 2.176, 3.054, 1.318, 0.2387, 0.5218, 0.1268, 0.5255, 2.927, 1.302, 0.2387, 0.5218, -2.514, -0.286, -2.626, -0.2815, 0.1268, 0.5255, -2.514, -0.286, -5.234, -1.1, -5.346, -1.097, -2.626, -0.2815, -5.234, -1.1, -8.016, -1.851, -8.146, -1.924, -5.346, -1.097, -8.016, -1.851, -10.78, -2.73, -10.89, -2.728, -8.146, -1.924, -10.78, -2.73, -13.51, -3.559, -13.62, -3.555, -10.89, -2.728, -13.51, -3.559, -16.24, -4.368, -16.35, -4.364, -13.62, -3.555, -16.24, -4.368, -18.95, -5.168, -19.07, -5.183, -16.35, -4.364, -18.95, -5.168, -21.77, -5.971, -21.88, -5.968, -19.07, -5.183, -21.77, -5.971, -24.49, -6.801, -24.6, -6.796, -21.88, -5.968, -24.49, -6.801, -27.23, -7.615, -27.35, -7.611, -24.6, -6.796, -27.23, -7.615, -30.2, -8.458, -30.32, -8.503, -27.35, -7.611, -36.01, -10.16, -38.81, -11.0, -38.92, -11.0, -36.14, -10.23, 39.03, 12.0, 39.12, 12.01, 41.88, 12.83, 41.78, 12.81, -36.01, -10.16, -36.14, -10.23, -33.29, -9.362, -38.81, -11.0, -41.56, -11.81, -41.68, -11.8, -38.92, -11.0, 41.88, 12.83, 41.96, 12.8, 45.48, 13.9, 45.38, 13.88, -44.85, -12.78, -44.93, -12.83, -41.56, -11.81, -33.23, -9.34, -33.29, -9.362, -30.2, -8.458, -44.84, -12.75, -44.85, -12.78, -41.56, -11.81, 39.12, 12.01, 39.18, 11.99, 41.96, 12.8, 41.88, 12.83, 36.38, 11.2, 36.45, 11.18, 39.18, 11.99, 39.12, 12.01, 33.65, 10.4, 33.72, 10.38, 36.45, 11.18, 36.38, 11.2, 14.41, 4.729, 14.47, 4.722, 17.26, 5.522, 17.19, 5.537, 31.01, 9.582, 33.72, 10.38, 33.65, 10.4, 25.52, 7.962, 28.24, 8.764, 28.17, 8.778, 11.69, 3.917, 11.75, 3.91, 14.47, 4.722, 14.41, 4.729, -2.57, -0.2806, -2.514, -0.286, 0.2387, 0.5218, 0.183, 0.5254, 8.954, 3.158, 11.75, 3.91, 11.69, 3.917, -5.288, -1.093, -5.234, -1.1, -2.514, -0.286, -2.57, -0.2806, -13.58, -3.542, -13.51, -3.559, -10.78, -2.73, -10.84, -2.729, -8.016, -1.851, -5.234, -1.1, -5.288, -1.093, -16.31, -4.35, -16.24, -4.368, -13.51, -3.559, -13.58, -3.542, -24.56, -6.784, -24.49, -6.801, -21.77, -5.971, -21.83, -5.968, -18.95, -5.168, -16.24, -4.368, -16.31, -4.35, -27.3, -7.596, -27.23, -7.615, -24.49, -6.801, -24.56, -6.784, -41.62, -11.81, -41.56, -11.81, -38.81, -11.0, -38.87, -11.0, -30.2, -8.458, -27.23, -7.615, -27.3, -7.596, 22.72, 7.169, 22.8, 7.157, 25.52, 7.962, 25.44, 7.973, -44.84, -12.75, -41.56, -11.81, -41.62, -11.81, 28.17, 8.778, 31.01, 9.582, 30.92, 9.588, 19.95, 6.391, 20.03, 6.381, 22.8, 7.157, 22.72, 7.169, 5.958, 2.243, 6.036, 2.227, 8.954, 3.158, 8.89, 3.147, 17.19, 5.537, 20.03, 6.381, 19.95, 6.391, 2.955, 1.34, 3.054, 1.318, 6.036, 2.227, 5.958, 2.243, 5.908, 2.192, 5.958, 2.243, 8.89, 3.147, 8.852, 3.068, 0.183, 0.5254, 3.054, 1.318, 2.955, 1.34, -10.84, -2.729, -8.016, -1.851, -8.077, -1.864, -21.83, -5.968, -18.95, -5.168, -19.04, -5.159, -33.23, -9.34, -30.2, -8.458, -30.28, -8.44, -38.87, -11.0, -36.01, -10.16, -36.09, -10.15, -36.09, -10.15, -33.23, -9.34, -33.31, -9.35, 11.61, 3.895, 11.69, 3.917, 14.41, 4.729, 14.34, 4.705, 2.955, 1.34, 5.958, 2.243, 5.908, 2.192, -10.84, -2.729, -8.077, -1.864, -8.116, -1.939, -33.31, -9.35, -30.28, -8.44, -30.33, -8.493, 41.88, 12.83, 45.38, 13.88, 45.21, 13.9, -2.641, -0.3107, -2.57, -0.2806, 0.183, 0.5254, 0.1028, 0.5032, 8.852, 3.068, 11.69, 3.917, 11.61, 3.895, -5.367, -1.116, -5.288, -1.093, -2.57, -0.2806, -2.641, -0.3107, -41.7, -11.83, -41.62, -11.81, -38.87, -11.0, -38.95, -11.02, -8.116, -1.939, -5.288, -1.093, -5.367, -1.116, -13.58, -3.542, -10.84, -2.729, -10.92, -2.75, -24.56, -6.784, -21.83, -5.968, -21.9, -5.99, -44.89, -12.74, -41.62, -11.81, -41.7, -11.83, 41.78, 12.81, 41.88, 12.83, 45.21, 13.9, -13.67, -3.553, -13.58, -3.542, -10.92, -2.75, -24.65, -6.795, -24.56, -6.784, -21.9, -5.99, -36.14, -10.22, -36.09, -10.15, -33.31, -9.35, -44.97, -12.76, -44.89, -12.74, -41.7, -11.83, 2.877, 1.301, 2.955, 1.34, 5.908, 2.192, 8.732, 3.016, 8.852, 3.068, 11.61, 3.895, -8.232, -1.99, -8.116, -1.939, -5.367, -1.116, -30.39, -8.54, -30.33, -8.493, -27.39, -7.609, 19.81, 6.26, 19.9, 6.328, 22.63, 7.148, -36.23, -10.28, -36.14, -10.22, -33.38, -9.394, -45.03, -12.82, -44.97, -12.76, -41.7, -11.83, -2.712, -0.2891, -2.641, -0.3107, 0.1028, 0.5032, 14.28, 4.736, 14.34, 4.705, 17.1, 5.522, 2.84, 1.311, 2.877, 1.301, 5.837, 2.155, -5.428, -1.087, -5.367, -1.116, -2.712, -0.2891, -10.98, -2.716, -10.92, -2.75, -8.232, -1.99, -21.96, -5.959, -21.9, -5.99, -19.12, -5.184, -30.4, -8.527, -30.39, -8.54, -27.39, -7.609, -39.01, -10.99, -38.95, -11.02, -36.23, -10.28, 41.74, 12.84, 41.78, 12.81, 45.16, 13.81, 17.06, 5.552, 17.1, 5.522, 19.81, 6.26, 5.84, 2.176, 5.837, 2.155, 8.732, 3.016, -13.7, -3.527, -13.67, -3.553, -10.98, -2.716, -24.68, -6.769, -24.65, -6.795, -21.96, -5.959, -45.0, -12.84, -45.03, -12.82, -41.77, -11.79, 45.22, 13.81, 41.74, 12.84, 45.16, 13.81, 19.9, 6.31, 17.06, 5.552, 19.81, 6.26, 8.82, 3.084, 5.84, 2.176, 8.732, 3.016, -8.146, -1.924, -10.98, -2.716, -8.232, -1.99, -36.14, -10.23, -39.01, -10.99, -36.23, -10.28, 22.68, 7.142, 19.9, 6.31, 22.6, 7.171, 11.63, 3.913, 8.82, 3.084, 11.55, 3.924, -5.346, -1.097, -8.146, -1.924, -5.428, -1.087, -33.29, -9.362, -36.14, -10.23, -33.39, -9.412, -41.68, -11.8, -44.93, -12.83, -41.77, -11.79, -30.2, -8.458, -33.29, -9.362, -30.32, -8.503, -41.56, -11.81, -44.93, -12.83, -41.68, -11.8, 45.48, 13.9, 41.96, 12.8, 45.42, 13.89, -33.23, -9.34, -36.01, -10.16, -33.29, -9.362, 28.17, 8.778, 28.24, 8.764, 31.01, 9.582, 17.19, 5.537, 17.26, 5.522, 20.03, 6.381, 0.183, 0.5254, 0.2387, 0.5218, 3.054, 1.318, -10.84, -2.729, -10.78, -2.73, -8.016, -1.851, -21.83, -5.968, -21.77, -5.971, -18.95, -5.168, -38.87, -11.0, -38.81, -11.0, -36.01, -10.16, 30.92, 9.588, 31.01, 9.582, 33.65, 10.4, 25.44, 7.973, 25.52, 7.962, 28.17, 8.778, 8.89, 3.147, 8.954, 3.158, 11.69, 3.917, -8.077, -1.864, -8.016, -1.851, -5.288, -1.093, -19.04, -5.159, -18.95, -5.168, -16.31, -4.35, -30.28, -8.44, -30.2, -8.458, -27.3, -7.596, -36.09, -10.15, -36.01, -10.16, -33.23, -9.34, -33.31, -9.35, -33.23, -9.34, -30.28, -8.44, -44.89, -12.74, -44.84, -12.75, -41.62, -11.81, 8.852, 3.068, 8.89, 3.147, 11.69, 3.917, -8.116, -1.939, -8.077, -1.864, -5.288, -1.093, -30.33, -8.493, -30.28, -8.44, -27.3, -7.596, 14.34, 4.705, 14.41, 4.729, 17.19, 5.537, 0.1028, 0.5032, 0.183, 0.5254, 2.955, 1.34, -10.92, -2.75, -10.84, -2.729, -8.116, -1.939, -21.9, -5.99, -21.83, -5.968, -19.04, -5.159, -38.95, -11.02, -38.87, -11.0, -36.09, -10.15])
me_circle_001.use_remesh_preserve_volume = False
me_circle_001.use_remesh_preserve_attributes = False
me_circle_001.use_mirror_vertex_groups = False
me_circle_001.update()
me_cylinder_001 = bpy.data.meshes.new('Cylinder.001')
me_cylinder_001.from_pydata([(-2.635, -7.7, -0.3981), (-5.017, -6.438, -0.3981), (-4.319, -7.011, -0.3981), (-3.523, -7.436, -0.3981), (0.0, 0.0, -0.3638), (-0.05922, -0.05923, -0.3638), (-5.017, -6.438, -0.3981), (-4.319, -7.011, -0.3981), (-3.523, -7.436, -0.3981), (0.0, 0.0, -0.3638), (-0.05922, -0.05923, -0.3638), (-2.635, -7.7, -0.4987), (-5.017, -6.438, -0.4987), (-4.319, -7.011, -0.4987), (-3.523, -7.436, -0.4987), (0.0, 0.0, -0.5458), (-0.05922, -0.05923, -0.5458), (-4.314, -7.002, -0.4987), (-5.002, -6.437, -0.4987), (-3.52, -7.427, -0.4987), (-2.645, -7.689, -0.4987), (-0.01793, -0.04329, -0.5458), (-0.04654, -0.07191, -0.5458), (-4.305, -6.989, -0.3981), (-4.979, -6.436, -0.3981), (-3.513, -7.412, -0.3981), (-2.661, -7.672, -0.3981), (-0.04685, -0.1131, -0.3638), (-0.02609, -0.09236, -0.3638)], [], [(10, 9, 15, 16), (5, 4, 9, 10), (1, 5, 10, 6), (20, 21, 15, 11), (3, 2, 7, 8), (2, 1, 6, 7), (19, 20, 11, 14), (6, 10, 16, 12), (0, 8, 14, 11), (8, 7, 13, 14), (7, 6, 12, 13), (18, 17, 13, 12), (17, 19, 14, 13), (0, 3, 8), (9, 0, 11, 15), (22, 18, 12, 16), (21, 22, 16, 15), (23, 24, 1, 2), (25, 23, 2, 3), (17, 18, 22, 21, 20, 19), (4, 0, 9), (24, 28, 5, 1), (28, 27, 4, 5), (26, 27, 25), (27, 26, 0, 4), (26, 25, 3, 0), (27, 23, 25), (27, 24, 28), (27, 24, 23)])
me_cylinder_001.polygons.foreach_set('use_smooth', [1, 1, 1, 1, 1, 1, 1, 1, 1, 1, 1, 1, 1, 1, 1, 1, 1, 1, 1, 1, 1, 1, 1, 0, 1, 1, 0, 0, 0])
_uv = me_cylinder_001.uv_layers.new(name='UVMap')
_uv.uv.foreach_set('vector', [0.9511, 0.985, 0.9511, 0.9952, 0.9196, 0.9952, 0.9196, 0.985, 0.0, 0.0, 0.0, 0.0, 0.0, 0.0, 0.0, 0.0, 0.0, 0.0, 0.0, 0.0, 0.0, 0.0, 0.0, 0.0, 0.002515, 0.06004, 0.4558, 0.9945, 0.458, 1.0, 0.0, 0.05973, 0.0, 0.0, 0.0, 0.0, 0.0, 0.0, 0.0, 0.0, 0.0, 0.0, 0.0, 0.0, 0.0, 0.0, 0.0, 0.0, 0.15, 0.0198, 0.002515, 0.06004, 0.0, 0.05973, 0.1495, 0.01863, 0.9451, 0.0, 0.9511, 0.985, 0.9196, 0.985, 0.9277, 1.165e-07, 0.9826, 0.3293, 0.9826, 0.2183, 1.0, 0.2183, 1.0, 0.3293, 0.9826, 0.2183, 0.9826, 0.1081, 1.0, 0.1081, 1.0, 0.2183, 0.9826, 0.1081, 0.9826, 2.912e-08, 1.0, 0.0, 1.0, 0.1081, 0.4578, 0.004099, 0.3037, 0.001213, 0.3036, 0.0, 0.4598, 0.002925, 0.3037, 0.001213, 0.15, 0.0198, 0.1495, 0.01863, 0.3036, 0.0, 0.0, 0.0, 0.0, 0.0, 0.0, 0.0, 0.9511, 0.9942, 0.957, 0.0, 0.9744, 0.0, 0.9826, 0.9942, 0.4567, 0.9896, 0.4578, 0.004099, 0.4598, 0.002925, 0.4598, 0.9898, 0.4558, 0.9945, 0.4567, 0.9896, 0.4598, 0.9898, 0.458, 1.0, 0.7637, 0.9968, 0.9145, 0.994, 0.9196, 0.9971, 0.7633, 1.0, 0.6105, 0.9783, 0.7637, 0.9968, 0.7633, 1.0, 0.6093, 0.9814, 0.3037, 0.001213, 0.4578, 0.004099, 0.4567, 0.9896, 0.4558, 0.9945, 0.002515, 0.06004, 0.15, 0.0198, 0.0, 0.0, 0.0, 0.0, 0.0, 0.0, 0.9145, 0.994, 0.9115, 0.01086, 0.9196, 0.01015, 0.9196, 0.9971, 0.9115, 0.01086, 0.9121, 0.01442, 0.9178, 0.0, 0.9196, 0.01015, 0.4664, 0.9395, 0.9121, 0.01442, 0.6105, 0.9783, 0.9121, 0.01442, 0.4664, 0.9395, 0.4598, 0.9403, 0.9178, 0.0, 0.4664, 0.9395, 0.6105, 0.9783, 0.6093, 0.9814, 0.4598, 0.9403, 0.9121, 0.01442, 0.7637, 0.9968, 0.6105, 0.9783, 0.9121, 0.01442, 0.9145, 0.994, 0.9115, 0.01086, 0.9121, 0.01442, 0.9145, 0.994, 0.7637, 0.9968])
me_cylinder_001.use_remesh_preserve_volume = False
me_cylinder_001.use_remesh_preserve_attributes = False
me_cylinder_001.use_mirror_vertex_groups = False
me_cylinder_001.update()
me_circle_000 = bpy.data.meshes.new('Circle.000')
me_circle_000.from_pydata([(-9.002e-08, 0.1679, -9.639e-09), (-0.03276, 0.1647, 3.362e-08), (-0.06426, 0.1551, 7.558e-08), (-0.09329, 0.1396, 1.146e-07), (-0.1187, 0.1187, 1.493e-07), (-0.1396, 0.09329, 1.782e-07), (-0.1551, 0.06426, 2.003e-07), (-0.1647, 0.03276, 2.146e-07), (-0.1679, 2.595e-07, 2.208e-07), (-0.1647, -0.03276, 2.184e-07), (-0.1551, -0.06426, 2.077e-07), (-0.1396, -0.09328, 1.889e-07), (-0.1187, -0.1187, 1.629e-07), (-0.09329, -0.1396, 1.307e-07), (-0.06426, -0.1551, 9.339e-08), (-0.03276, -0.1647, 5.252e-08), (-3.531e-08, -0.1679, 9.639e-09), (0.03276, -0.1647, -3.362e-08), (0.06426, -0.1551, -7.558e-08), (0.09329, -0.1396, -1.146e-07), (0.1187, -0.1187, -1.493e-07), (0.1396, -0.09328, -1.782e-07), (0.1551, -0.06426, -2.003e-07), (0.1647, -0.03276, -2.146e-07), (0.1679, 4.09e-07, -2.208e-07), (0.1647, 0.03276, -2.184e-07), (0.1551, 0.06426, -2.077e-07), (0.1396, 0.09329, -1.889e-07), (0.1187, 0.1187, -1.629e-07), (0.09328, 0.1396, -1.307e-07), (0.06426, 0.1551, -9.339e-08), (0.03276, 0.1647, -5.252e-08)], [], [(1, 0, 31, 30, 29, 28, 27, 26, 25, 24, 23, 22, 21, 20, 19, 18, 17, 16, 15, 14, 13, 12, 11, 10, 9, 8, 7, 6, 5, 4, 3, 2)])
me_circle_000.use_remesh_preserve_volume = False
me_circle_000.use_remesh_preserve_attributes = False
me_circle_000.use_mirror_vertex_groups = False
me_circle_000.update()

# ---- objects
ob_point = bpy.data.objects.new('Point', light_point)
ob_stairs_control = bpy.data.objects.new('stairs_control', None)
ob_stairs_001 = bpy.data.objects.new('stairs.001', me_cylinder_000)
ob_stairs_003 = bpy.data.objects.new('stairs.003', me_cylinder_005)
ob_stairs_002 = bpy.data.objects.new('stairs.002', me_cylinder_004)
ob_railing = bpy.data.objects.new('railing', me_circle_001)
ob_stairs = bpy.data.objects.new('stairs', me_cylinder_001)
ob_railing_001 = bpy.data.objects.new('railing.001', me_circle_000)

# ---- transforms, parenting, visibility, modifiers, constraints
ob_point.location = (-7.112, -7.859, 6.353)
ob_point.lineart.crease_threshold = 0.0
ob_stairs_control.location = (0.0, 0.0, 0.92)
ob_stairs_control.rotation_euler = (0.0, 0.0, 0.3316)
ob_stairs_control.empty_image_offset = (0.0, 0.0)
ob_stairs_control.lineart.crease_threshold = 0.0
ob_stairs_001.location = (0.0, 0.0, 0.0)
ob_stairs_001.lineart.crease_threshold = 0.0
_m = ob_stairs_001.modifiers.new('Array', 'ARRAY')
_m.count = 45
_m.constant_offset_displace = (0.0, 0.0, 0.0)
_m.use_relative_offset = False
_m.use_merge_vertices = True
_m.use_object_offset = True
_m.offset_object = ob_stairs_control
_m = ob_stairs_001.modifiers.new('Decimate', 'DECIMATE')
_m.decimate_type = 'UNSUBDIV'
_m.ratio = 0.1844
ob_stairs_003.location = (0.0, 0.0, 0.0)
ob_stairs_003.hide_viewport = True
ob_stairs_003.lineart.crease_threshold = 0.0
_m = ob_stairs_003.modifiers.new('Array', 'ARRAY')
_m.count = 11
_m.constant_offset_displace = (0.0, 0.0, 0.0)
_m.use_relative_offset = False
_m.use_merge_vertices = True
_m.use_object_offset = True
_m.offset_object = ob_stairs_control
_m = ob_stairs_003.modifiers.new('Decimate', 'DECIMATE')
_m.decimate_type = 'UNSUBDIV'
_m.ratio = 0.5636
_m.iterations = 3
ob_stairs_002.location = (0.0, 0.0, 0.0)
ob_stairs_002.lineart.crease_threshold = 0.0
_m = ob_stairs_002.modifiers.new('Array', 'ARRAY')
_m.count = 33
_m.constant_offset_displace = (0.0, 0.0, 0.0)
_m.relative_offset_displace = (0.0, 0.0, 0.0445)
_m.use_merge_vertices = True
_m.use_object_offset = True
_m.offset_object = ob_stairs_control
_m = ob_stairs_002.modifiers.new('Decimate', 'DECIMATE')
_m.ratio = 0.6312
ob_railing.location = (-5.221, -5.978, 6.11)
ob_railing.rotation_euler = (-4.41, 1.408, -4.985)
ob_railing.lineart.crease_threshold = 0.0
ob_stairs.location = (0.0, 0.0, 0.0)
ob_stairs.lineart.crease_threshold = 0.0
_m = ob_stairs.modifiers.new('Decimate', 'DECIMATE')
_m.decimate_type = 'UNSUBDIV'
_m.ratio = 0.1844
_m = ob_stairs.modifiers.new('Array', 'ARRAY')
_m.count = 33
_m.constant_offset_displace = (0.0, 0.0, 0.0)
_m.relative_offset_displace = (0.0, 0.0, 1.7)
_m.use_object_offset = True
_m.offset_object = ob_stairs_control
ob_railing_001.location = (-5.221, -5.962, 6.104)
ob_railing_001.rotation_euler = (-4.41, 1.408, -4.985)
ob_railing_001.lineart.crease_threshold = 0.0

# ---- collection membership
col_collection_1.objects.link(ob_point)
col_collection_1.objects.link(ob_stairs_control)
col_collection_1.objects.link(ob_stairs_001)
col_collection_1.objects.link(ob_stairs_003)
col_collection_1.objects.link(ob_stairs_002)
col_collection_1.objects.link(ob_railing)
col_collection_1.objects.link(ob_stairs)
col_collection_1.objects.link(ob_railing_001)

# ---- scene / render settings (as saved in the file)
scene.frame_start = 1; scene.frame_end = 250; scene.frame_set(0)
scene.render.engine = 'BLENDER_EEVEE_NEXT'
scene.render.resolution_percentage = 50
scene.render.dither_intensity = 0.0
scene.cycles.use_denoising = False
scene.cycles.samples = 10
scene.cycles.sampling_pattern = 'TABULATED_SOBOL'
scene.cycles.light_sampling_threshold = 0.0
scene.cycles.use_adaptive_sampling = False
scene.cycles.use_light_tree = False
scene.cycles.blur_glossy = 0.0
scene.cycles.volume_bounces = 1
scene.cycles.pixel_filter_type = 'GAUSSIAN'
scene.cycles.sample_clamp_indirect = 0.0
scene.view_settings.view_transform = 'Standard'
bpy.context.view_layer.update()

# ---- added for rendering (the .blend has no active camera): camera
cam_auto = bpy.data.cameras.new('AutoCamera')
cam_auto.lens = 50.0
cam_auto.sensor_width = 36.0
cam_auto.clip_end = 1051.1
ob_auto_camera = bpy.data.objects.new('AutoCamera', cam_auto)
scene.collection.objects.link(ob_auto_camera)
ob_auto_camera.location = (59.8067, -72.2299, 70.714)
ob_auto_camera.rotation_euler = (1.09748, -7.21219e-08, 0.694738)
scene.camera = ob_auto_camera
bpy.context.view_layer.update()

